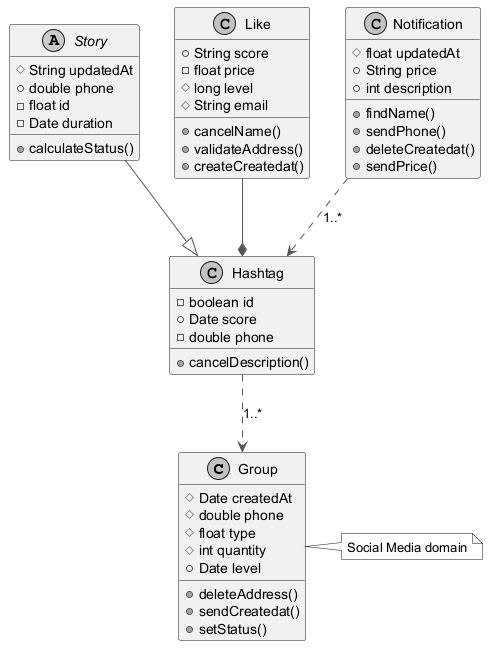

The diagram above was rendered by PlantUML. Its source (embedded in the PNG):
@startuml
skinparam monochrome true
skinparam ArrowColor #555555
class Group {
  #Date createdAt
  #double phone
  #float type
  #int quantity
  +Date level
  +deleteAddress()
  +sendCreatedat()
  +setStatus()
}
abstract class Story {
  #String updatedAt
  +double phone
  -float id
  -Date duration
  +calculateStatus()
}
class Like {
  +String score
  -float price
  #long level
  #String email
  +cancelName()
  +validateAddress()
  +createCreatedat()
}
class Hashtag {
  -boolean id
  +Date score
  -double phone
  +cancelDescription()
}
class Notification {
  #float updatedAt
  +String price
  +int description
  +findName()
  +sendPhone()
  +deleteCreatedat()
  +sendPrice()
}
Like --* Hashtag
Story --|> Hashtag
Hashtag ..> Group : "1..*"
Notification ..> Hashtag : "1..*"
note right of Group : Social Media domain
@enduml